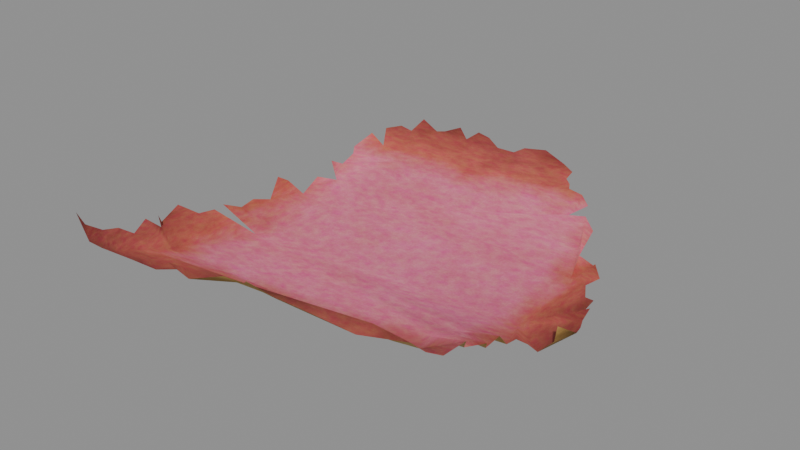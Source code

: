 # Source: note_01_final.blend  (saved by Blender 5.3.31; exported with 4.5.12 LTS)
import bpy
from mathutils import Matrix  # noqa: F401  (used for matrix-valued properties, if any)

bpy.ops.wm.read_factory_settings(use_empty=True)
scene = bpy.context.scene
scene.name = 'Scene'

# ---- collections
col_notes = bpy.data.collections.new('Notes'); scene.collection.children.link(col_notes)

# ---- images (referenced by path relative to the original .blend; pixels are not part of the script)
import os
ASSET_DIR = os.environ.get("B2B_ASSET_DIR", "")  # directory of the original .blend (textures are referenced by path, not embedded)
HERE = os.path.dirname(os.path.abspath(__file__))  # packed textures are extracted next to this script under _unpacked/

def load_image(name, relpath, width, height, colorspace="sRGB"):
    """Load a texture the original file referenced (path relative to the .blend, or extracted next to this script)."""
    p = next((c for c in (os.path.join(HERE, relpath), os.path.join(ASSET_DIR, relpath)) if relpath and os.path.exists(c)), "")
    if p:
        img = bpy.data.images.load(p, check_existing=True)
        img.name = name
    else:  # same state as the original file: an image datablock whose file is absent (Cycles renders it pink)
        img = bpy.data.images.new(name, width, height)
        img.source = "FILE"
        img.filepath = "//" + (relpath or name)
    img.colorspace_settings.name = colorspace
    return img
img_1_png_002 = load_image('подсказка_1.png.002', 'подсказка_1.png', 1024, 1024, 'sRGB')

# ---- materials (node trees are filled in below, after node groups)
mat_x = bpy.data.materials.new(' бумага')

# ---- material node trees
mat_x.use_nodes = True; mat_x.node_tree.nodes.clear()
_N = mat_x.node_tree.nodes; _L = mat_x.node_tree.links
n0 = _N.new('ShaderNodeTexCoord'); n0.name = 'Texture Coordinate'; n0.location = (-2475, -349)
n1 = _N.new('ShaderNodeOutputMaterial'); n1.name = 'Material Output'; n1.location = (2600, 0)
n2 = _N.new('ShaderNodeBsdfPrincipled'); n2.name = 'Principled BSDF'; n2.location = (2300, 0)
n2.inputs[8].default_value = 0.03
n2.inputs[10].default_value = 0.005
n2.inputs[13].default_value = 0.25
n3 = _N.new('ShaderNodeTexNoise'); n3.name = 'Noise Texture'; n3.location = (-1900, 600)
n3.width = 160
n3.inputs[2].default_value = 2.5
n3.inputs[3].default_value = 6.0
n3.inputs[4].default_value = 0.6
n4 = _N.new('ShaderNodeTexNoise'); n4.name = 'Noise Texture.001'; n4.location = (-1900, 300)
n4.width = 160
n4.inputs[2].default_value = 14.0
n4.inputs[3].default_value = 10.0
n4.inputs[4].default_value = 0.7
n5 = _N.new('ShaderNodeTexNoise'); n5.name = 'Noise Texture.002'; n5.location = (-1900, 0)
n5.width = 160
n5.inputs[2].default_value = 200.0
n5.inputs[3].default_value = 4.0
n5.inputs[4].default_value = 0.7
n6 = _N.new('ShaderNodeValToRGB'); n6.name = 'Color Ramp'; n6.location = (-1500, 600)
while len(n6.color_ramp.elements) > 1: n6.color_ramp.elements.remove(n6.color_ramp.elements[-1])
n6.color_ramp.elements[0].position = 0.35; n6.color_ramp.elements[0].color = (0.86, 0.75, 0.58, 1.0)
_e = n6.color_ramp.elements.new(0.65); _e.color = (0.76, 0.62, 0.43, 1.0)
n7 = _N.new('ShaderNodeMix'); n7.name = 'Mix'; n7.location = (-1200, 400)
n7.data_type = 'RGBA'
n7.blend_type = 'MULTIPLY'
n7.inputs[0].default_value = 0.6
n8 = _N.new('ShaderNodeValToRGB'); n8.name = 'Color Ramp.001'; n8.location = (-1500, 300)
while len(n8.color_ramp.elements) > 1: n8.color_ramp.elements.remove(n8.color_ramp.elements[-1])
n8.color_ramp.elements[0].position = 0.3; n8.color_ramp.elements[0].color = (1.0, 1.0, 1.0, 1.0)
_e = n8.color_ramp.elements.new(0.7); _e.color = (0.82, 0.74, 0.62, 1.0)
n9 = _N.new('ShaderNodeValToRGB'); n9.name = 'Color Ramp.002'; n9.location = (-1500, 0)
while len(n9.color_ramp.elements) > 1: n9.color_ramp.elements.remove(n9.color_ramp.elements[-1])
n9.color_ramp.elements[0].position = 0.4; n9.color_ramp.elements[0].color = (1.0, 1.0, 1.0, 1.0)
_e = n9.color_ramp.elements.new(0.6); _e.color = (0.93, 0.9, 0.85, 1.0)
n10 = _N.new('ShaderNodeMix'); n10.name = 'Mix.001'; n10.location = (-900, 300)
n10.data_type = 'RGBA'
n10.blend_type = 'MULTIPLY'
n10.inputs[0].default_value = 1.0
n11 = _N.new('ShaderNodeTexImage'); n11.name = 'Image Texture'; n11.location = (-1500, -400)
n11.image = img_1_png_002
n12 = _N.new('ShaderNodeHueSaturation'); n12.name = 'Hue/Saturation/Value'; n12.location = (-1200, -400)
n12.width = 160
n12.inputs[1].default_value = 0.8
n12.inputs[2].default_value = 0.92
n13 = _N.new('ShaderNodeMix'); n13.name = 'Mix.002'; n13.location = (-700, 0)
n13.data_type = 'RGBA'
n13.blend_type = 'MULTIPLY'
n13.inputs[0].default_value = 1.0
n14 = _N.new('ShaderNodeTexNoise'); n14.name = 'Noise Texture.003'; n14.location = (-1500, -700)
n14.width = 160
n14.inputs[2].default_value = 40.0
n14.inputs[3].default_value = 8.0
n14.inputs[4].default_value = 0.6
n15 = _N.new('ShaderNodeValToRGB'); n15.name = 'Color Ramp.003'; n15.location = (-1200, -700)
while len(n15.color_ramp.elements) > 1: n15.color_ramp.elements.remove(n15.color_ramp.elements[-1])
n15.color_ramp.elements[0].position = 0.3; n15.color_ramp.elements[0].color = (0.7, 0.7, 0.7, 1.0)
_e = n15.color_ramp.elements.new(0.7); _e.color = (1.0, 1.0, 1.0, 1.0)
n16 = _N.new('ShaderNodeMix'); n16.name = 'Mix.003'; n16.location = (-319, 336)
n16.data_type = 'RGBA'
n17 = _N.new('ShaderNodeMix'); n17.name = 'Mix.004'; n17.location = (-400, -350)
n17.data_type = 'RGBA'
n17.inputs[0].default_value = 0.1
n18 = _N.new('ShaderNodeVectorMath'); n18.name = 'Vector Math'; n18.location = (-1900, -1000)
n18.operation = 'SUBTRACT'
n18.inputs[1].default_value = (0.5, 0.5, 0.5)
n19 = _N.new('ShaderNodeVectorMath'); n19.name = 'Vector Math.001'; n19.location = (-1700, -1000)
n19.operation = 'ABSOLUTE'
n20 = _N.new('ShaderNodeSeparateXYZ'); n20.name = 'Separate XYZ'; n20.location = (-1500, -1000)
n21 = _N.new('ShaderNodeMath'); n21.name = 'Math'; n21.location = (-1300, -1000)
n21.operation = 'MAXIMUM'
n22 = _N.new('ShaderNodeTexNoise'); n22.name = 'Noise Texture.004'; n22.location = (-1900, -1300)
n22.width = 160
n22.inputs[2].default_value = 7.0
n22.inputs[3].default_value = 12.0
n22.inputs[4].default_value = 0.65
n22.inputs[8].default_value = 0.4
n23 = _N.new('ShaderNodeMath'); n23.name = 'Math.001'; n23.location = (-1500, -1300)
n23.operation = 'MULTIPLY'
n23.inputs[1].default_value = 0.18
n24 = _N.new('ShaderNodeMath'); n24.name = 'Math.002'; n24.location = (-1100, -1050)
n25 = _N.new('ShaderNodeValToRGB'); n25.name = 'Color Ramp.004'; n25.location = (-800, -1050)
while len(n25.color_ramp.elements) > 1: n25.color_ramp.elements.remove(n25.color_ramp.elements[-1])
n25.color_ramp.elements[0].position = 0.3936; n25.color_ramp.elements[0].color = (1.0, 0.9393, 0.6854, 1.0)
_e = n25.color_ramp.elements.new(0.4818); _e.color = (0.78, 0.6185, 0.219, 1.0)
_e = n25.color_ramp.elements.new(0.6336); _e.color = (0.18, 0.1, 0.05, 1.0)
n26 = _N.new('ShaderNodeMix'); n26.name = 'Mix.005'; n26.location = (1500, 200)
n26.data_type = 'RGBA'
n26.blend_type = 'MULTIPLY'
n26.inputs[0].default_value = 1.0
n27 = _N.new('ShaderNodeMix'); n27.name = 'Mix.006'; n27.location = (1500, -200)
n27.data_type = 'RGBA'
n27.blend_type = 'MULTIPLY'
n27.inputs[0].default_value = 1.0
n28 = _N.new('ShaderNodeNewGeometry'); n28.name = 'Geometry'; n28.location = (1500, -600)
n29 = _N.new('ShaderNodeMix'); n29.name = 'Mix.007'; n29.location = (1900, 0)
n29.data_type = 'RGBA'
n30 = _N.new('ShaderNodeTexNoise'); n30.name = 'Noise Texture.005'; n30.location = (1000, -900)
n30.width = 160
n30.inputs[2].default_value = 60.0
n30.inputs[3].default_value = 8.0
n30.inputs[4].default_value = 0.7
n30.inputs[8].default_value = 0.5
n31 = _N.new('ShaderNodeBump'); n31.name = 'Bump'; n31.location = (1500, -900)
n31.inputs[0].default_value = 0.12
n32 = _N.new('ShaderNodeTexNoise'); n32.name = 'Noise Texture.006'; n32.location = (1000, -1200)
n32.width = 160
n32.inputs[2].default_value = 400.0
n32.inputs[3].default_value = 4.0
n32.inputs[4].default_value = 0.8
n33 = _N.new('ShaderNodeBump'); n33.name = 'Bump.001'; n33.location = (1900, -900)
n33.inputs[0].default_value = 0.08
n34 = _N.new('ShaderNodeValToRGB'); n34.name = 'Color Ramp.005'; n34.location = (1500, -1300)
while len(n34.color_ramp.elements) > 1: n34.color_ramp.elements.remove(n34.color_ramp.elements[-1])
n34.color_ramp.elements[0].position = 0.3; n34.color_ramp.elements[0].color = (0.72, 0.72, 0.72, 1.0)
_e = n34.color_ramp.elements.new(0.7); _e.color = (0.95, 0.95, 0.95, 1.0)
_L.new(n2.outputs[0], n1.inputs[0])
_L.new(n0.outputs[0], n3.inputs[0])
_L.new(n0.outputs[0], n4.inputs[0])
_L.new(n0.outputs[0], n5.inputs[0])
_L.new(n3.outputs[0], n6.inputs[0])
_L.new(n4.outputs[0], n8.inputs[0])
_L.new(n8.outputs[0], n7.inputs[7])
_L.new(n6.outputs[0], n7.inputs[6])
_L.new(n5.outputs[0], n9.inputs[0])
_L.new(n7.outputs[2], n10.inputs[6])
_L.new(n9.outputs[0], n10.inputs[7])
_L.new(n0.outputs[2], n11.inputs[0])
_L.new(n11.outputs[0], n12.inputs[4])
_L.new(n10.outputs[2], n13.inputs[6])
_L.new(n12.outputs[0], n13.inputs[7])
_L.new(n0.outputs[0], n14.inputs[0])
_L.new(n14.outputs[0], n15.inputs[0])
_L.new(n10.outputs[2], n16.inputs[6])
_L.new(n13.outputs[2], n16.inputs[7])
_L.new(n15.outputs[0], n16.inputs[0])
_L.new(n10.outputs[2], n17.inputs[6])
_L.new(n13.outputs[2], n17.inputs[7])
_L.new(n0.outputs[0], n18.inputs[0])
_L.new(n18.outputs[0], n19.inputs[0])
_L.new(n19.outputs[0], n20.inputs[0])
_L.new(n20.outputs[0], n21.inputs[0])
_L.new(n20.outputs[1], n21.inputs[1])
_L.new(n0.outputs[0], n22.inputs[0])
_L.new(n22.outputs[0], n23.inputs[0])
_L.new(n21.outputs[0], n24.inputs[0])
_L.new(n23.outputs[0], n24.inputs[1])
_L.new(n24.outputs[0], n25.inputs[0])
_L.new(n16.outputs[2], n26.inputs[6])
_L.new(n25.outputs[0], n26.inputs[7])
_L.new(n17.outputs[2], n27.inputs[6])
_L.new(n25.outputs[0], n27.inputs[7])
_L.new(n26.outputs[2], n29.inputs[6])
_L.new(n27.outputs[2], n29.inputs[7])
_L.new(n28.outputs[6], n29.inputs[0])
_L.new(n29.outputs[2], n2.inputs[0])
_L.new(n0.outputs[0], n30.inputs[0])
_L.new(n30.outputs[0], n31.inputs[3])
_L.new(n0.outputs[0], n32.inputs[0])
_L.new(n32.outputs[0], n33.inputs[3])
_L.new(n31.outputs[0], n33.inputs[4])
_L.new(n33.outputs[0], n2.inputs[5])
_L.new(n4.outputs[0], n34.inputs[0])
_L.new(n34.outputs[0], n2.inputs[2])
n1.is_active_output = True

# ---- meshes
me_plane = bpy.data.meshes.new('Plane')
me_plane.from_pydata([(-1.518, -1.541, 0.3297), (1.161, -0.2772, 0.01196), (1.201, -0.411, 0.04339), (-1.44, -1.098, 0.1252), (-1.137, 0.3674, 0.04939), (-1.113, 0.6029, 0.07922), (-1.065, 0.5248, 0.06481), (1.103, -0.8176, -0.05061), (1.169, -0.7392, 0.09021), (1.231, -0.6343, 0.01586), (-1.485, -1.395, 0.1626), (-1.349, -1.529, 0.1421), (-1.52, -1.487, 0.2281), (-1.434, -1.544, 0.1653), (-1.421, -1.217, 0.08127), (-1.154, -1.49, 0.109), (-1.333, -0.5315, 0.02201), (-1.124, 0.1895, -0.001627), (-1.219, -0.009216, 0.02147), (-1.26, -0.06397, 0.05905), (-1.464, -0.9498, 0.03488), (-1.424, -1.009, 0.1164), (-1.453, -0.809, 0.09967), (-1.032, 0.8832, 0.1439), (0.336, 0.9864, 0.1632), (0.8422, 0.3807, 0.06782), (-0.6633, 0.9835, 0.1681), (0.02143, 1.016, 0.1911), (-0.9571, 0.9694, 0.15), (-0.9742, 0.7637, 0.06345), (0.1924, -1.498, 0.2008), (-0.07288, -1.48, 0.2043), (-1.268, -0.3135, -0.01012), (-1.059, 0.7465, 0.1468), (-1.116, 0.4653, -0.004576), (-1.04, 0.2931, -0.04367), (-1.148, 0.05715, -0.0845), (1.215, -0.551, -0.001974), (-0.794, 1.016, 0.2208), (-0.497, 1.031, 0.2189), (-0.6154, 1.017, 0.1681), (-0.3436, 1.023, 0.2201), (0.1703, 1.041, 0.2031), (-0.8593, 0.9527, 0.1387), (-0.03214, 0.9652, 0.1663), (-0.1591, 0.9684, 0.1675), (-0.2501, 1.005, 0.208), (-0.4147, 0.9781, 0.1681), (0.7728, -1.217, 0.02443), (-0.5112, -1.419, 0.1711), (-1.047, -0.5514, -0.1045), (-1.331, -0.6148, 0.02), (0.7091, -1.282, 0.05835), (-1.2, -0.2224, -0.02953), (-1.271, -0.4273, -0.02314), (-1.371, -0.7165, 0.02336), (-1.382, -1.033, 0.05661), (1.08, -0.2062, -0.02875), (1.188, -0.4672, -0.008094), (1.144, -0.3441, -0.02064), (1.176, -0.7828, 0.02201), (0.8453, -0.5482, -0.1109), (0.8794, -0.9726, -0.02335), (-0.8033, -1.391, 0.109), (-0.8602, -1.492, 0.1855), (-0.9537, -1.496, 0.109), (-0.3624, -1.403, 0.1798), (-0.1435, -1.409, 0.1432), (-0.4324, -1.348, 0.1204), (-0.7285, -1.47, 0.109), (-1.46, -1.297, 0.1419), (-1.337, -1.404, 0.06967), (-1.274, -1.259, 0.03803), (-1.233, -1.104, -0.01842), (-0.8939, -0.3819, -0.1282), (-0.7574, 0.64, 0.02514), (-0.7567, 0.8107, 0.08976), (-0.878, 0.03672, -0.0983), (0.8823, 0.01887, -0.0997), (1.034, -0.7981, -0.03885), (0.8024, -1.062, 0.000973), (0.37, -1.411, 0.109), (0.9414, -0.8583, -0.03916), (0.05974, -1.483, 0.1977), (0.7026, 0.5946, 0.1121), (0.9134, -1.021, 0.04408), (0.6643, -1.351, 0.135), (0.9275, -0.9144, 0.03651), (0.9968, -0.8616, 0.01399), (0.6456, -1.239, 0.03243), (0.8669, -1.151, 0.1123), (0.5984, 0.5478, 0.03939), (0.8174, 0.2635, -0.05498), (0.408, 0.887, 0.1105), (0.4543, 0.8413, 0.1029), (0.4871, 0.7666, 0.107), (0.9336, 0.2131, -0.06477), (1.001, -0.03095, -0.06206), (1.051, 0.04824, -0.03977), (0.9873, 0.1142, 0.006408), (0.741, 0.4823, 0.09535), (0.4226, 0.9388, 0.1442), (0.6054, 0.7108, 0.116), (0.4023, -1.305, 0.1315), (0.4552, -1.258, 0.04798), (0.4651, -1.241, 0.01867), (0.473, -1.227, 0.008457), (0.5603, -1.067, -0.01143), (0.5772, -1.034, -0.01436), (0.6224, -0.951, -0.02933), (0.6409, -0.9205, -0.03339), (0.6682, -0.8667, -0.04298), (0.6956, -0.8204, -0.05117)], [], [(13, 10, 12), (0, 13, 12), (11, 15, 71), (61, 79, 7), (71, 72, 14), (50, 74, 16), (77, 100, 91, 75), (26, 76, 47), (72, 3, 14), (67, 81, 68), (73, 55, 20), (71, 14, 70), (75, 76, 29), (77, 75, 35), (61, 74, 50), (23, 76, 28), (61, 77, 74), (54, 74, 53), (57, 97, 78), (13, 11, 10), (58, 2, 61), (9, 37, 7), (37, 58, 61), (60, 8, 9), (7, 60, 9), (37, 61, 7), (78, 98, 99), (78, 99, 96), (77, 78, 92, 25, 100), (26, 38, 43), (24, 42, 27), (24, 27, 44), (43, 76, 26), (47, 76, 45), (40, 26, 47), (47, 39, 40), (46, 41, 47), (45, 46, 47), (44, 45, 76), (72, 73, 3), (71, 15, 72), (15, 65, 72), (63, 64, 69), (65, 63, 72), (83, 67, 31), (30, 81, 67), (72, 63, 68), (63, 69, 68), (69, 49, 68), (81, 86, 103), (68, 66, 67), (56, 3, 73), (73, 50, 55), (50, 51, 55), (55, 22, 20), (21, 56, 20), (56, 73, 20), (70, 10, 71), (10, 11, 71), (33, 5, 29), (5, 75, 29), (76, 23, 29), (17, 36, 35), (36, 77, 35), (75, 5, 6), (34, 4, 35), (75, 6, 34), (75, 34, 35), (110, 50, 109), (61, 78, 77), (54, 16, 74), (74, 77, 53), (77, 36, 53), (36, 18, 53), (18, 19, 53), (53, 32, 54), (61, 2, 59), (59, 1, 57), (78, 61, 57), (61, 59, 57), (75, 95, 94, 76), (104, 68, 103), (61, 50, 112), (106, 105, 89), (61, 88, 79), (83, 30, 67), (111, 50, 110), (109, 108, 85), (75, 102, 95), (105, 72, 68, 104), (107, 108, 73), (111, 87, 82, 112), (82, 88, 61), (89, 52, 48), (101, 24, 44), (97, 98, 78), (93, 101, 44), (96, 92, 78), (94, 93, 44, 76), (91, 84, 102, 75), (43, 28, 76), (106, 89, 48, 90, 80, 107), (50, 111, 112), (87, 111, 110, 62), (62, 110, 109, 85), (50, 73, 108, 109), (80, 85, 108, 107), (73, 106, 107), (73, 72, 105, 106), (89, 105, 104), (89, 104, 103, 86), (68, 81, 103), (82, 61, 112)])
me_plane.polygons.foreach_set('use_smooth', [True] * 113)
_uv = me_plane.uv_layers.new(name='UVMap')
_uv.uv.foreach_set('vector', [0.0311, 0.0, 0.0127, 0.05778, 0.0, 0.02218, 0.0007819, 0.00112, 0.0311, 0.0, 0.0, 0.02218, 0.06209, 0.005807, 0.1329, 0.02083, 0.06626, 0.054, 0.8597, 0.3852, 0.9284, 0.2885, 0.9534, 0.281, 0.06626, 0.054, 0.08922, 0.1101, 0.03601, 0.1264, 0.1718, 0.3839, 0.2275, 0.4495, 0.06794, 0.3916, 0.2333, 0.6114, 0.8218, 0.7837, 0.7699, 0.8091, 0.2771, 0.8447, 0.3113, 0.9776, 0.2774, 0.9108, 0.4017, 0.9755, 0.08922, 0.1101, 0.02898, 0.1727, 0.03601, 0.1264, 0.5002, 0.05237, 0.6869, 0.05128, 0.3952, 0.07596, 0.1044, 0.1703, 0.05403, 0.3201, 0.0203, 0.2299, 0.06626, 0.054, 0.03601, 0.1264, 0.02166, 0.09536, 0.2771, 0.8447, 0.2774, 0.9108, 0.1983, 0.8926, 0.2333, 0.6114, 0.2771, 0.8447, 0.1744, 0.7106, 0.8597, 0.3852, 0.2275, 0.4495, 0.1718, 0.3839, 0.1772, 0.9388, 0.2774, 0.9108, 0.2045, 0.9721, 0.8597, 0.3852, 0.2333, 0.6114, 0.2275, 0.4495, 0.0905, 0.4319, 0.2275, 0.4495, 0.1163, 0.5112, 0.9449, 0.5175, 0.9164, 0.5852, 0.8731, 0.6045, 0.0311, 0.0, 0.06209, 0.005807, 0.0127, 0.05778, 0.9842, 0.4165, 0.9889, 0.4382, 0.8597, 0.3852, 1.0, 0.3519, 0.994, 0.3841, 0.9534, 0.281, 0.994, 0.3841, 0.9842, 0.4165, 0.8597, 0.3852, 0.9797, 0.2944, 0.9774, 0.3113, 1.0, 0.3519, 0.9534, 0.281, 0.9797, 0.2944, 1.0, 0.3519, 0.994, 0.3841, 0.8597, 0.3852, 0.9534, 0.281, 0.8731, 0.6045, 0.9345, 0.6159, 0.9113, 0.6414, 0.8731, 0.6045, 0.9113, 0.6414, 0.8918, 0.6796, 0.2333, 0.6114, 0.8731, 0.6045, 0.8495, 0.6991, 0.8585, 0.7444, 0.8218, 0.7837, 0.3113, 0.9776, 0.2638, 0.9902, 0.2401, 0.9657, 0.6746, 0.9787, 0.6143, 1.0, 0.5602, 0.9902, 0.6746, 0.9787, 0.5602, 0.9902, 0.5407, 0.9705, 0.2401, 0.9657, 0.2774, 0.9108, 0.3113, 0.9776, 0.4017, 0.9755, 0.2774, 0.9108, 0.4946, 0.9717, 0.3287, 0.9905, 0.3113, 0.9776, 0.4017, 0.9755, 0.4017, 0.9755, 0.3718, 0.996, 0.3287, 0.9905, 0.4615, 0.9859, 0.4275, 0.9931, 0.4017, 0.9755, 0.4946, 0.9717, 0.4615, 0.9859, 0.4017, 0.9755, 0.5407, 0.9705, 0.4946, 0.9717, 0.2774, 0.9108, 0.08922, 0.1101, 0.1044, 0.1703, 0.02898, 0.1727, 0.06626, 0.054, 0.1329, 0.02083, 0.08922, 0.1101, 0.1329, 0.02083, 0.2058, 0.01848, 0.08922, 0.1101, 0.2604, 0.05903, 0.2397, 0.02018, 0.2876, 0.02882, 0.2058, 0.01848, 0.2604, 0.05903, 0.08922, 0.1101, 0.5741, 0.02343, 0.5002, 0.05237, 0.5259, 0.0248, 0.6223, 0.01768, 0.6869, 0.05128, 0.5002, 0.05237, 0.08922, 0.1101, 0.2604, 0.05903, 0.3952, 0.07596, 0.2604, 0.05903, 0.2876, 0.02882, 0.3952, 0.07596, 0.2876, 0.02882, 0.3666, 0.04832, 0.3952, 0.07596, 0.6869, 0.05128, 0.7939, 0.07469, 0.6987, 0.09239, 0.3952, 0.07596, 0.4207, 0.05442, 0.5002, 0.05237, 0.05009, 0.1976, 0.02898, 0.1727, 0.1044, 0.1703, 0.1044, 0.1703, 0.1718, 0.3839, 0.05403, 0.3201, 0.1718, 0.3839, 0.06869, 0.3594, 0.05403, 0.3201, 0.05403, 0.3201, 0.0242, 0.2843, 0.0203, 0.2299, 0.03491, 0.2071, 0.05009, 0.1976, 0.0203, 0.2299, 0.05009, 0.1976, 0.1044, 0.1703, 0.0203, 0.2299, 0.02166, 0.09536, 0.0127, 0.05778, 0.06626, 0.054, 0.0127, 0.05778, 0.06209, 0.005807, 0.06626, 0.054, 0.1675, 0.8859, 0.1477, 0.8304, 0.1983, 0.8926, 0.1477, 0.8304, 0.2771, 0.8447, 0.1983, 0.8926, 0.2774, 0.9108, 0.1772, 0.9388, 0.1983, 0.8926, 0.144, 0.6705, 0.1351, 0.6193, 0.1744, 0.7106, 0.1351, 0.6193, 0.2333, 0.6114, 0.1744, 0.7106, 0.2771, 0.8447, 0.1477, 0.8304, 0.1654, 0.8002, 0.1466, 0.7772, 0.1391, 0.7393, 0.1744, 0.7106, 0.2771, 0.8447, 0.1654, 0.8002, 0.1466, 0.7772, 0.2771, 0.8447, 0.1466, 0.7772, 0.1744, 0.7106, 0.7854, 0.2412, 0.1718, 0.3839, 0.7787, 0.2294, 0.8597, 0.3852, 0.8731, 0.6045, 0.2333, 0.6114, 0.0905, 0.4319, 0.06794, 0.3916, 0.2275, 0.4495, 0.2275, 0.4495, 0.2333, 0.6114, 0.1163, 0.5112, 0.2333, 0.6114, 0.1351, 0.6193, 0.1163, 0.5112, 0.1351, 0.6193, 0.1094, 0.5936, 0.1163, 0.5112, 0.1094, 0.5936, 0.09442, 0.5725, 0.1163, 0.5112, 0.1163, 0.5112, 0.09143, 0.4759, 0.0905, 0.4319, 0.8597, 0.3852, 0.9889, 0.4382, 0.9683, 0.4641, 0.9683, 0.4641, 0.9744, 0.49, 0.9449, 0.5175, 0.8731, 0.6045, 0.8597, 0.3852, 0.9449, 0.5175, 0.8597, 0.3852, 0.9683, 0.4641, 0.9449, 0.5175, 0.2771, 0.8447, 0.7295, 0.8937, 0.7175, 0.9226, 0.2774, 0.9108, 0.7179, 0.1106, 0.3952, 0.07596, 0.6987, 0.09239, 0.8597, 0.3852, 0.1718, 0.3839, 0.8053, 0.2799, 0.7244, 0.1228, 0.7215, 0.1173, 0.7871, 0.118, 0.8597, 0.3852, 0.9148, 0.2639, 0.9284, 0.2885, 0.5741, 0.02343, 0.6223, 0.01768, 0.5002, 0.05237, 0.7953, 0.262, 0.1718, 0.3839, 0.7854, 0.2412, 0.7787, 0.2294, 0.7622, 0.1974, 0.8844, 0.2025, 0.2771, 0.8447, 0.7725, 0.8721, 0.7295, 0.8937, 0.7215, 0.1173, 0.08922, 0.1101, 0.3952, 0.07596, 0.7179, 0.1106, 0.7561, 0.1844, 0.7622, 0.1974, 0.1044, 0.1703, 0.7953, 0.262, 0.8895, 0.2435, 0.8946, 0.2652, 0.8053, 0.2799, 0.8946, 0.2652, 0.9148, 0.2639, 0.8597, 0.3852, 0.7871, 0.118, 0.8102, 0.1013, 0.8333, 0.1267, 0.706, 0.9603, 0.6746, 0.9787, 0.5407, 0.9705, 0.9164, 0.5852, 0.9345, 0.6159, 0.8731, 0.6045, 0.7007, 0.9403, 0.706, 0.9603, 0.5407, 0.9705, 0.8918, 0.6796, 0.8495, 0.6991, 0.8731, 0.6045, 0.7175, 0.9226, 0.7007, 0.9403, 0.5407, 0.9705, 0.2774, 0.9108, 0.7699, 0.8091, 0.8078, 0.8272, 0.7725, 0.8721, 0.2771, 0.8447, 0.2401, 0.9657, 0.2045, 0.9721, 0.2774, 0.9108, 0.7244, 0.1228, 0.7871, 0.118, 0.8333, 0.1267, 0.8675, 0.1519, 0.8441, 0.1863, 0.7561, 0.1844, 0.1718, 0.3839, 0.7953, 0.262, 0.8053, 0.2799, 0.8895, 0.2435, 0.7953, 0.262, 0.7854, 0.2412, 0.8721, 0.221, 0.8721, 0.221, 0.7854, 0.2412, 0.7787, 0.2294, 0.8844, 0.2025, 0.1718, 0.3839, 0.1044, 0.1703, 0.7622, 0.1974, 0.7787, 0.2294, 0.8441, 0.1863, 0.8844, 0.2025, 0.7622, 0.1974, 0.7561, 0.1844, 0.1044, 0.1703, 0.7244, 0.1228, 0.7561, 0.1844, 0.1044, 0.1703, 0.08922, 0.1101, 0.7215, 0.1173, 0.7244, 0.1228, 0.7871, 0.118, 0.7215, 0.1173, 0.7179, 0.1106, 0.7871, 0.118, 0.7179, 0.1106, 0.6987, 0.09239, 0.7939, 0.07469, 0.3952, 0.07596, 0.6869, 0.05128, 0.6987, 0.09239, 0.8946, 0.2652, 0.8597, 0.3852, 0.8053, 0.2799])
me_plane.materials.append(mat_x)
me_plane.update()

# ---- objects
ob_torn_note_01 = bpy.data.objects.new('Torn_Note_01', me_plane)
ob_note_01_placement = bpy.data.objects.new('Note_01_Placement', None)

# ---- transforms, parenting, visibility, modifiers, constraints
ob_torn_note_01.parent = ob_note_01_placement
ob_torn_note_01.location = (7.672, 4.112e-08, 0.7404)
ob_torn_note_01.rotation_euler = (1.571, -0.0, 0.0)
ob_note_01_placement.location = (-0.5857, 0.4355, 1.11)
ob_note_01_placement.rotation_euler = (-1.571, -1.369e-08, 0.1)
ob_note_01_placement.scale = (0.07122, 0.07122, 0.07122)

# ---- collection membership
col_notes.objects.link(ob_torn_note_01)
col_notes.objects.link(ob_note_01_placement)

# ---- scene / render settings (as saved in the file)
scene.frame_start = 1; scene.frame_end = 250; scene.frame_set(1)
scene.render.engine = 'BLENDER_EEVEE_NEXT'
scene.render.bake_bias = 0.0
scene.render.bake_samples = 0
scene.render.compositor_device = 'GPU'
scene.eevee.use_volume_custom_range = False
scene.eevee.fast_gi_thickness_near = 0.1
scene.eevee.fast_gi_thickness_far = 0.0
scene.eevee.ray_tracing_options.screen_trace_thickness = 0.1
bpy.context.view_layer.update()

# ---- added for rendering (the .blend has no active camera and no usable light): camera, sun + grey world if the file has none
cam_auto = bpy.data.cameras.new('AutoCamera')
cam_auto.lens = 50.0
cam_auto.sensor_width = 36.0
cam_auto.clip_end = 1000.0
ob_auto_camera = bpy.data.objects.new('AutoCamera', cam_auto)
scene.collection.objects.link(ob_auto_camera)
ob_auto_camera.location = (0.21827, 0.194895, 1.33588)
ob_auto_camera.rotation_euler = (1.09748, -7.21219e-08, 0.694738)
scene.camera = ob_auto_camera
light_auto_sun = bpy.data.lights.new('AutoSun', 'SUN')
light_auto_sun.energy = 3.0
light_auto_sun.angle = 0.0523599
ob_auto_sun = bpy.data.objects.new('AutoSun', light_auto_sun)
scene.collection.objects.link(ob_auto_sun)
ob_auto_sun.rotation_euler = (0.872665, 0.174533, 0.523599)
if scene.world is None:
    world_auto = bpy.data.worlds.new('AutoWorld')
    world_auto.color = (0.3, 0.3, 0.3)
    scene.world = world_auto
bpy.context.view_layer.update()
